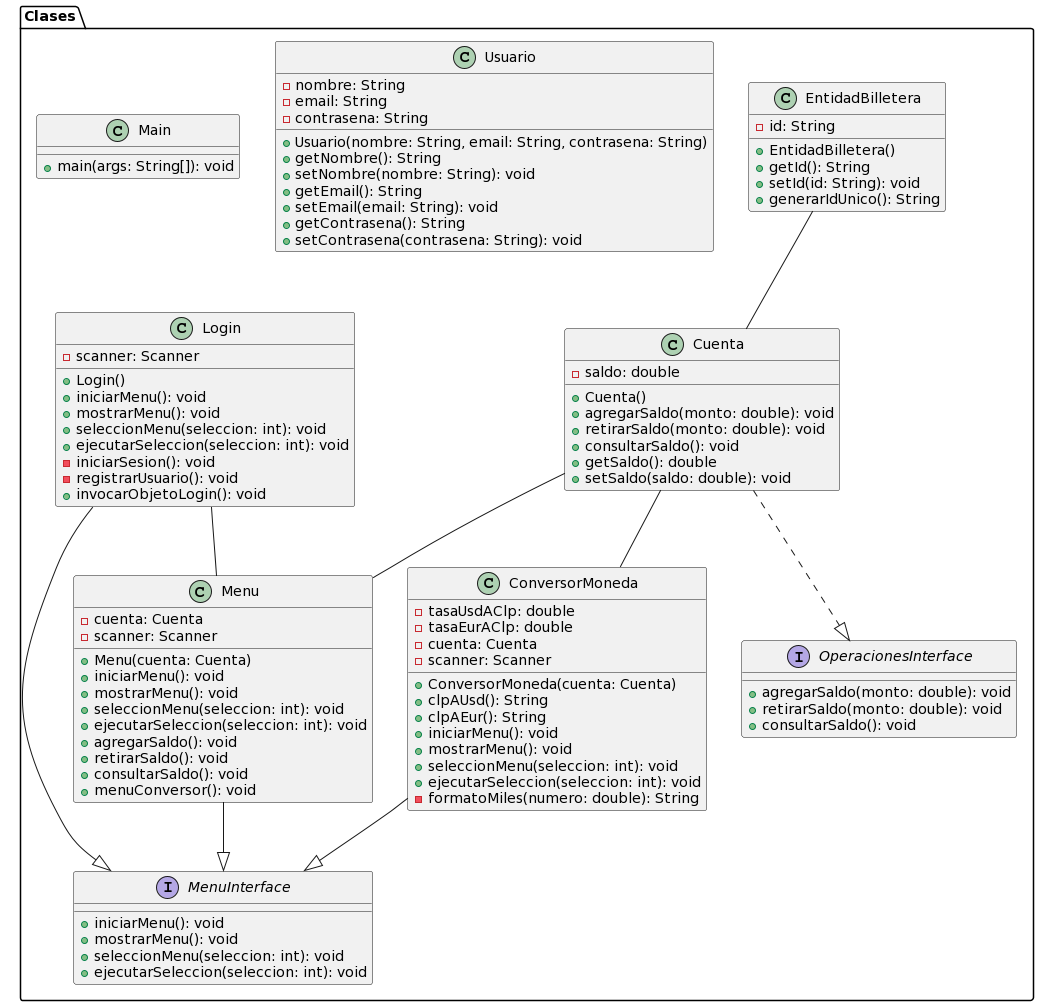

The diagram above was rendered by PlantUML. Its source (embedded in the PNG):
@startuml
package Clases {
  class EntidadBilletera {
    - id: String
    + EntidadBilletera()
    + getId(): String
    + setId(id: String): void
    + generarIdUnico(): String
  }

  class Cuenta {
    - saldo: double
    + Cuenta()
    + agregarSaldo(monto: double): void
    + retirarSaldo(monto: double): void
    + consultarSaldo(): void
    + getSaldo(): double
    + setSaldo(saldo: double): void
  }

  class Usuario {
    - nombre: String
    - email: String
    - contrasena: String
    + Usuario(nombre: String, email: String, contrasena: String)
    + getNombre(): String
    + setNombre(nombre: String): void
    + getEmail(): String
    + setEmail(email: String): void
    + getContrasena(): String
    + setContrasena(contrasena: String): void
  }

  class Menu {
    - cuenta: Cuenta
    - scanner: Scanner
    + Menu(cuenta: Cuenta)
    + iniciarMenu(): void
    + mostrarMenu(): void
    + seleccionMenu(seleccion: int): void
    + ejecutarSeleccion(seleccion: int): void
    + agregarSaldo(): void
    + retirarSaldo(): void
    + consultarSaldo(): void
    + menuConversor(): void
  }

  class ConversorMoneda {
    - tasaUsdAClp: double
    - tasaEurAClp: double
    - cuenta: Cuenta
    - scanner: Scanner
    + ConversorMoneda(cuenta: Cuenta)
    + clpAUsd(): String
    + clpAEur(): String
    + iniciarMenu(): void
    + mostrarMenu(): void
    + seleccionMenu(seleccion: int): void
    + ejecutarSeleccion(seleccion: int): void
    - formatoMiles(numero: double): String
  }

  class Login {
    - scanner: Scanner
    + Login()
    + iniciarMenu(): void
    + mostrarMenu(): void
    + seleccionMenu(seleccion: int): void
    + ejecutarSeleccion(seleccion: int): void
    - iniciarSesion(): void
    - registrarUsuario(): void
    + invocarObjetoLogin(): void
  }

  class Main {
    + main(args: String[]): void
  }

  Menu --|> MenuInterface
  Login --|> MenuInterface
  ConversorMoneda --|> MenuInterface

  interface OperacionesInterface {
    + agregarSaldo(monto: double): void
    + retirarSaldo(monto: double): void
    + consultarSaldo(): void
  }

  interface MenuInterface {
    + iniciarMenu(): void
    + mostrarMenu(): void
    + seleccionMenu(seleccion: int): void
    + ejecutarSeleccion(seleccion: int): void
  }

  EntidadBilletera -- Cuenta
  Cuenta -- Menu
  Cuenta -- ConversorMoneda
  Login -- Menu

  Cuenta ..|> OperacionesInterface
}
@enduml